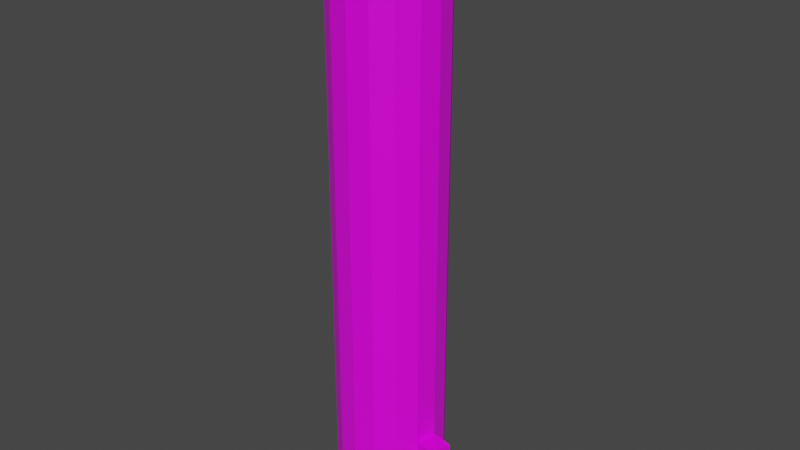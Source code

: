 # Source: Room0.blend  (saved by Blender 3.2.14; exported with 4.5.12 LTS)
import bpy
from mathutils import Matrix  # noqa: F401  (used for matrix-valued properties, if any)

bpy.ops.wm.read_factory_settings(use_empty=True)
scene = bpy.context.scene
scene.name = 'Scene'

# ---- collections
col_collection = bpy.data.collections.new('Collection'); scene.collection.children.link(col_collection)

# ---- images (referenced by path relative to the original .blend; pixels are not part of the script)
import os
ASSET_DIR = os.environ.get("B2B_ASSET_DIR", "")  # directory of the original .blend (textures are referenced by path, not embedded)
HERE = os.path.dirname(os.path.abspath(__file__))  # packed textures are extracted next to this script under _unpacked/

def load_image(name, relpath, width, height, colorspace="sRGB"):
    """Load a texture the original file referenced (path relative to the .blend, or extracted next to this script)."""
    p = next((c for c in (os.path.join(HERE, relpath), os.path.join(ASSET_DIR, relpath)) if relpath and os.path.exists(c)), "")
    if p:
        img = bpy.data.images.load(p, check_existing=True)
        img.name = name
    else:  # same state as the original file: an image datablock whose file is absent (Cycles renders it pink)
        img = bpy.data.images.new(name, width, height)
        img.source = "FILE"
        img.filepath = "//" + (relpath or name)
    img.colorspace_settings.name = colorspace
    return img
img_waterfall_with_stones_png = load_image('waterfall_with_stones.png', 'waterfall_with_stones.png', 1024, 1024, 'sRGB')

# ---- materials (node trees are filled in below, after node groups)
mat_backrock = bpy.data.materials.new('BackRock')
mat_backrock.alpha_threshold = 0.0
mat_backrock.use_transparent_shadow = False
mat_backrock.line_color = (0.0, 0.0, 0.0, 1.0)

# ---- material node trees
mat_backrock.use_nodes = True; mat_backrock.node_tree.nodes.clear()
_N = mat_backrock.node_tree.nodes; _L = mat_backrock.node_tree.links
n0 = _N.new('ShaderNodeOutputMaterial'); n0.name = 'Material Output'; n0.location = (300, 300)
n1 = _N.new('ShaderNodeBsdfPrincipled'); n1.name = 'Principled BSDF'; n1.location = (10, 300)
n1.distribution = 'GGX'
n1.subsurface_method = 'RANDOM_WALK_SKIN'
n1.inputs[2].default_value = 0.4
n1.inputs[3].default_value = 1.45
n1.inputs[27].default_value = (0.0, 0.0, 0.0, 1.0)
n1.inputs[28].default_value = 1.0
n2 = _N.new('ShaderNodeTexImage'); n2.name = 'Image Texture'; n2.location = (-280, 275)
n2.image = img_waterfall_with_stones_png
_L.new(n1.outputs[0], n0.inputs[0])
_L.new(n2.outputs[0], n1.inputs[0])
n0.is_active_output = True

# ---- world
world_world = bpy.data.worlds.new('World'); scene.world = world_world
world_world.use_nodes = True; world_world.node_tree.nodes.clear()
_N = world_world.node_tree.nodes; _L = world_world.node_tree.links
n0 = _N.new('ShaderNodeOutputWorld'); n0.name = 'World Output'; n0.location = (300, 300)
n1 = _N.new('ShaderNodeBackground'); n1.name = 'Background'; n1.location = (10, 300)
n1.inputs[0].default_value = (0.05088, 0.05088, 0.05088, 1.0)
_L.new(n1.outputs[0], n0.inputs[0])
n0.is_active_output = True
world_world.color = (0.05088, 0.05088, 0.05088)
world_world.use_sun_shadow = False
world_world.sun_shadow_jitter_overblur = 0.0

# ---- meshes
me_cube = bpy.data.meshes.new('Cube')
me_cube.from_pydata([(0.0, 1.0, 0.0), (0.3827, 0.9239, 0.0), (0.7071, 0.7071, 0.0), (0.9239, 0.3827, 0.0), (1.0, 1.192e-07, 0.0), (0.9239, -0.3827, 0.0), (0.7071, -0.7071, 0.0), (0.3827, -0.9239, 0.0), (1.192e-07, -1.0, 0.0), (-0.3827, -0.9239, 0.0), (-0.9239, 0.3827, 0.0), (-0.3827, 0.9239, 0.0), (4.098e-08, 1.0, 11.0), (0.3827, 0.9239, 11.0), (0.7071, 0.7071, 11.0), (0.9239, 0.3827, 11.0), (1.0, 1.77e-07, 11.0), (0.9239, -0.3827, 11.0), (0.7071, -0.7071, 11.0), (0.3827, -0.9239, 11.0), (1.602e-07, -1.0, 11.0), (-0.7071, 0.7071, 11.0), (-0.3827, 0.9239, 11.0), (-0.7071, 0.7071, 1.0), (-0.7071, 0.7071, 1.567), (-0.3827, 0.9239, 1.567), (-0.3827, 0.9239, 1.0), (0.3827, -0.9239, 1.0), (0.3827, -0.9239, 1.567), (1.192e-07, -1.0, 1.567), (1.192e-07, -1.0, 1.0), (0.0, 1.0, 1.0), (0.0, 1.0, 1.567), (0.3827, 0.9239, 1.567), (0.3827, 0.9239, 1.0), (-0.3827, -0.9239, 1.0), (0.7071, 0.7071, 1.567), (0.7071, 0.7071, 1.0), (0.9239, 0.3827, 1.567), (0.9239, 0.3827, 1.0), (1.0, 1.192e-07, 1.567), (1.0, 1.192e-07, 1.0), (0.9239, -0.3827, 1.567), (0.9239, -0.3827, 1.0), (0.7071, -0.7071, 1.567), (0.7071, -0.7071, 1.0), (1.418, -0.08317, 1.567), (1.418, -0.08317, 1.0), (1.342, -0.4659, 1.567), (1.342, -0.4659, 1.0), (-0.7071, -0.7071, 0.0), (-0.9239, -0.3827, 0.0), (-1.0, -2.384e-07, 0.0), (-0.7071, 0.7071, 0.0), (-0.3827, -0.9239, 11.0), (-0.7071, -0.7071, 11.0), (-0.9239, -0.3827, 11.0), (-1.0, -1.807e-07, 11.0), (-0.9239, 0.3827, 11.0), (-0.3827, -0.9239, 1.567), (-0.7071, -0.7071, 1.567), (-0.7071, -0.7071, 1.0), (-0.9239, -0.3827, 1.567), (-0.9239, -0.3827, 1.0), (-1.0, -2.384e-07, 1.567), (-1.0, -2.384e-07, 1.0), (-0.9239, 0.3827, 1.567), (-0.9239, 0.3827, 1.0), (0.0, 0.0, 0.0), (0.3827, 0.9239, 0.0), (0.7071, 0.7071, 0.0), (0.0, 0.0, 0.0)], [], [(40, 42, 48, 46), (41, 40, 46, 47), (39, 38, 40, 41), (38, 39, 37, 36), (13, 33, 32, 12), (14, 36, 33, 13), (15, 38, 36, 14), (16, 40, 38, 15), (17, 42, 40, 16), (18, 44, 42, 17), (19, 28, 44, 18), (20, 29, 28, 19), (54, 59, 29, 20), (55, 60, 59, 54), (56, 62, 60, 55), (57, 64, 62, 56), (66, 64, 57, 58), (24, 66, 58, 21), (23, 67, 66, 24), (25, 26, 23, 24), (22, 25, 24, 21), (32, 25, 22, 12), (31, 26, 25, 32), (33, 34, 31, 32), (37, 34, 33, 36), (2, 1, 34, 37), (3, 2, 37, 39), (3, 68, 2), (4, 3, 39, 41), (4, 68, 3), (5, 4, 41, 43), (5, 68, 4), (6, 5, 43, 45), (6, 68, 5), (7, 6, 45, 27), (7, 68, 6), (8, 7, 27, 30), (8, 68, 7), (9, 8, 30, 35), (9, 68, 8), (50, 9, 35, 61), (50, 68, 9), (51, 50, 61, 63), (50, 51, 68), (52, 51, 63, 65), (51, 52, 68), (10, 52, 65, 67), (52, 10, 68), (53, 10, 67, 23), (53, 68, 10), (11, 53, 23, 26), (27, 28, 29, 30), (44, 28, 27, 45), (43, 42, 44, 45), (43, 49, 48, 42), (49, 43, 41, 47), (48, 49, 47, 46), (53, 11, 68), (0, 11, 26, 31), (0, 68, 11), (1, 0, 31, 34), (1, 68, 0), (30, 29, 59, 35), (35, 59, 60, 61), (61, 60, 62, 63), (63, 62, 64, 65), (65, 64, 66, 67), (70, 71, 69)])
_uv = me_cube.uv_layers.new(name='UVMap')
_uv.uv.foreach_set('vector', [0.5482, 0.9907, 0.1258, 0.9907, 0.1258, 0.4171, 0.5482, 0.4171, 0.6911, 1.002, 0.3089, 1.002, 0.3089, 0.6224, 0.6911, 0.6224, 0.4294, 0.7417, 0.4294, 0.6083, 0.5706, 0.6083, 0.5706, 0.7417, 0.4294, 0.6083, 0.4294, 0.7417, 0.2881, 0.7417, 0.2881, 0.6083, 0.1468, 2.086e-07, 0.1468, 0.6083, 0.005492, 0.6083, 0.005493, 1.192e-07, 0.2881, 2.086e-07, 0.2881, 0.6083, 0.1468, 0.6083, 0.1468, 2.086e-07, 0.4294, 2.086e-07, 0.4294, 0.6083, 0.2881, 0.6083, 0.2881, 2.086e-07, 0.5706, 2.086e-07, 0.5706, 0.6083, 0.4294, 0.6083, 0.4294, 2.086e-07, 0.7119, 1.192e-07, 0.7119, 0.6083, 0.5706, 0.6083, 0.5706, 2.086e-07, 0.8532, 0.0, 0.8532, 0.6083, 0.7119, 0.6083, 0.7119, 1.192e-07, 0.9945, 0.0, 0.9945, 0.6083, 0.8532, 0.6083, 0.8532, 0.0, 0.1454, 0.002802, 0.1454, 0.6077, 0.05596, 0.6077, 0.05596, 0.002802, 0.132, 2.682e-07, 0.132, 0.6083, 0.009353, 0.6083, 0.009354, 2.086e-07, 0.2547, 3.874e-07, 0.2547, 0.6083, 0.132, 0.6083, 0.132, 2.682e-07, 0.3773, 3.874e-07, 0.3773, 0.6083, 0.2547, 0.6083, 0.2547, 3.874e-07, 0.5, 3.874e-07, 0.5, 0.6083, 0.3773, 0.6083, 0.3773, 3.874e-07, 0.6227, 0.6083, 0.5, 0.6083, 0.5, 3.874e-07, 0.6227, 3.874e-07, 0.7453, 0.6083, 0.6227, 0.6083, 0.6227, 3.874e-07, 0.7453, 3.278e-07, 0.7453, 0.7417, 0.6227, 0.7417, 0.6227, 0.6083, 0.7453, 0.6083, 0.868, 0.6083, 0.868, 0.7417, 0.7453, 0.7417, 0.7453, 0.6083, 0.868, 1.192e-07, 0.868, 0.6083, 0.7453, 0.6083, 0.7453, 3.278e-07, 0.9906, 0.6083, 0.868, 0.6083, 0.868, 1.192e-07, 0.9906, 0.0, 0.9906, 0.7417, 0.868, 0.7417, 0.868, 0.6083, 0.9906, 0.6083, 0.1468, 0.6083, 0.1468, 0.7417, 0.005492, 0.7417, 0.005492, 0.6083, 0.2881, 0.7417, 0.1468, 0.7417, 0.1468, 0.6083, 0.2881, 0.6083, 0.2881, 1.0, 0.1468, 1.0, 0.1468, 0.7417, 0.2881, 0.7417, 0.4294, 1.0, 0.2881, 1.0, 0.2881, 0.7417, 0.4294, 0.7417, 0.3079, 0.0, 0.3079, 1.0, 0.0, 0.07612, 0.5706, 1.0, 0.4294, 1.0, 0.4294, 0.7417, 0.5706, 0.7417, 0.2611, 0.9239, 0.569, 0.0, 0.569, 1.0, 0.7119, 1.0, 0.5706, 1.0, 0.5706, 0.7417, 0.7119, 0.7417, 0.0, 0.7071, 0.569, 0.0, 0.2611, 0.9239, 0.8532, 1.0, 0.7119, 1.0, 0.7119, 0.7417, 0.8532, 0.7417, 1.0, 0.4944, 0.0, 0.2472, 1.0, 0.0, 0.9945, 1.0, 0.8532, 1.0, 0.8532, 0.7417, 0.9945, 0.7417, 0.2611, 0.07612, 0.569, 1.0, 0.0, 0.2929, 0.1454, 0.9972, 0.05596, 0.9972, 0.05596, 0.7403, 0.1454, 0.7403, 0.569, 0.0, 0.569, 1.0, 0.2611, 0.07612, 0.132, 1.0, 0.009353, 1.0, 0.009353, 0.7417, 0.132, 0.7417, 0.2611, 0.07612, 0.569, 1.0, 0.0, 0.2929, 0.2547, 1.0, 0.132, 1.0, 0.132, 0.7417, 0.2547, 0.7417, 0.569, 0.0, 0.569, 1.0, 0.2611, 0.07612, 0.3773, 1.0, 0.2547, 1.0, 0.2547, 0.7417, 0.3773, 0.7417, 0.2611, 0.07612, 0.569, 0.0, 0.569, 1.0, 0.5, 1.0, 0.3773, 1.0, 0.3773, 0.7417, 0.5, 0.7417, 1.0, 0.0, 1.0, 0.4944, 0.0, 0.2472, 0.6227, 1.0, 0.5, 1.0, 0.5, 0.7417, 0.6227, 0.7417, 0.09766, 0.02583, 0.3079, 0.0, 0.3079, 1.0, 0.7453, 1.0, 0.6227, 1.0, 0.6227, 0.7417, 0.7453, 0.7417, 1.0, 0.4944, 0.0, 0.2472, 1.0, 0.0, 0.868, 1.0, 0.7453, 1.0, 0.7453, 0.7417, 0.868, 0.7417, 0.05596, 0.7403, 0.05596, 0.6077, 0.1454, 0.6077, 0.1454, 0.7403, 0.8532, 0.6083, 0.9945, 0.6083, 0.9945, 0.7417, 0.8532, 0.7417, 0.7119, 0.7417, 0.7119, 0.6083, 0.8532, 0.6083, 0.8532, 0.7417, 0.2266, 0.993, 0.2266, 0.5392, 0.6835, 0.5392, 0.6835, 0.993, 0.6263, 0.5758, 0.6263, 0.9873, 0.3232, 0.9873, 0.3232, 0.5758, 0.4288, 0.2716, 0.4288, 0.7284, 0.1599, 0.7284, 0.1599, 0.2716, 0.0, 0.07612, 0.3079, 0.0, 0.3079, 1.0, 0.9906, 1.0, 0.868, 1.0, 0.868, 0.7417, 0.9906, 0.7417, 0.2611, 0.9239, 0.569, 0.0, 0.569, 1.0, 0.1468, 1.0, 0.005492, 1.0, 0.005492, 0.7417, 0.1468, 0.7417, 0.0, 0.7071, 0.569, 0.0, 0.2611, 0.9239, 0.009353, 0.7417, 0.009353, 0.6083, 0.132, 0.6083, 0.132, 0.7417, 0.132, 0.7417, 0.132, 0.6083, 0.2547, 0.6083, 0.2547, 0.7417, 0.2547, 0.7417, 0.2547, 0.6083, 0.3773, 0.6083, 0.3773, 0.7417, 0.3773, 0.7417, 0.3773, 0.6083, 0.5, 0.6083, 0.5, 0.7417, 0.5, 0.7417, 0.5, 0.6083, 0.6227, 0.6083, 0.6227, 0.7417, 1.0, 0.4944, 0.0, 0.2472, 1.0, 0.0])
me_cube.materials.append(mat_backrock)
me_cube.use_mirror_vertex_groups = False
me_cube.update()

# ---- objects
ob_cube = bpy.data.objects.new('Cube', me_cube)

# ---- transforms, parenting, visibility, modifiers, constraints
ob_cube.location = (0.0, 0.0, 0.0)
ob_cube.lock_rotations_4d = False
ob_cube.empty_display_type = 'ARROWS'
ob_cube.lineart.crease_threshold = 0.0

# ---- collection membership
col_collection.objects.link(ob_cube)

# ---- scene / render settings (as saved in the file)
scene.frame_start = 1; scene.frame_end = 250; scene.frame_set(1)
scene.render.engine = 'BLENDER_EEVEE_NEXT'
scene.cycles.sampling_pattern = 'TABULATED_SOBOL'
scene.cycles.use_light_tree = False
scene.view_settings.view_transform = 'Filmic'
bpy.context.view_layer.update()

# ---- added for rendering (the .blend has no active camera and no usable light): camera, sun
cam_auto = bpy.data.cameras.new('AutoCamera')
cam_auto.lens = 50.0
cam_auto.sensor_width = 36.0
cam_auto.clip_end = 1000.0
ob_auto_camera = bpy.data.objects.new('AutoCamera', cam_auto)
scene.collection.objects.link(ob_auto_camera)
ob_auto_camera.location = (10.7926, -12.7002, 13.9668)
ob_auto_camera.rotation_euler = (1.09748, -7.21219e-08, 0.694738)
scene.camera = ob_auto_camera
light_auto_sun = bpy.data.lights.new('AutoSun', 'SUN')
light_auto_sun.energy = 3.0
light_auto_sun.angle = 0.0523599
ob_auto_sun = bpy.data.objects.new('AutoSun', light_auto_sun)
scene.collection.objects.link(ob_auto_sun)
ob_auto_sun.rotation_euler = (0.872665, 0.174533, 0.523599)
bpy.context.view_layer.update()
